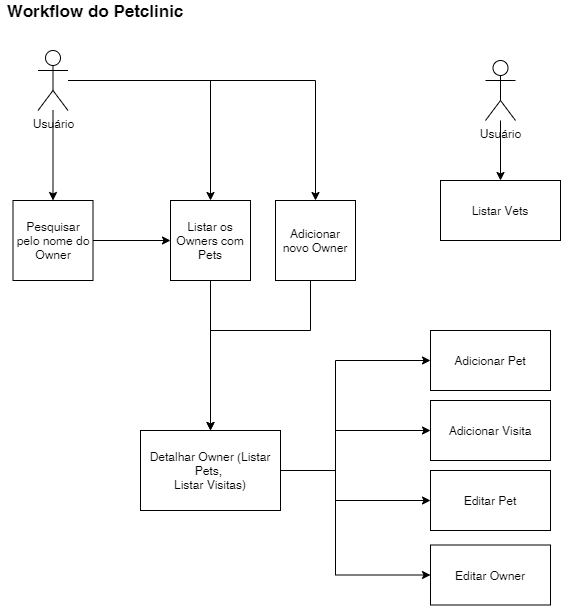

The diagram above was exported from draw.io. Its source (the exported page's mxGraphModel, read from the mxfile embedded in the PNG):
<mxGraphModel dx="1422" dy="794" grid="1" gridSize="10" guides="1" tooltips="1" connect="1" arrows="1" fold="1" page="1" pageScale="1" pageWidth="827" pageHeight="1169" math="0" shadow="0">
  <root>
    <mxCell id="0" />
    <mxCell id="1" parent="0" />
    <mxCell id="iGdm01Qe6BIKWYIV9iY7-25" style="edgeStyle=orthogonalEdgeStyle;rounded=0;orthogonalLoop=1;jettySize=auto;html=1;" edge="1" parent="1" source="iGdm01Qe6BIKWYIV9iY7-1" target="iGdm01Qe6BIKWYIV9iY7-3">
      <mxGeometry relative="1" as="geometry" />
    </mxCell>
    <mxCell id="iGdm01Qe6BIKWYIV9iY7-1" value="Pesquisar pelo nome do Owner" style="whiteSpace=wrap;html=1;aspect=fixed;" vertex="1" parent="1">
      <mxGeometry x="22.5" y="210" width="80" height="80" as="geometry" />
    </mxCell>
    <mxCell id="iGdm01Qe6BIKWYIV9iY7-2" value="Workflow do Petclinic" style="text;html=1;strokeColor=none;fillColor=none;align=center;verticalAlign=middle;whiteSpace=wrap;rounded=0;fontStyle=1;fontSize=17;" vertex="1" parent="1">
      <mxGeometry x="10" y="10" width="190" height="20" as="geometry" />
    </mxCell>
    <mxCell id="iGdm01Qe6BIKWYIV9iY7-11" style="edgeStyle=orthogonalEdgeStyle;rounded=0;orthogonalLoop=1;jettySize=auto;html=1;entryX=0.5;entryY=0;entryDx=0;entryDy=0;" edge="1" parent="1" source="iGdm01Qe6BIKWYIV9iY7-3" target="iGdm01Qe6BIKWYIV9iY7-9">
      <mxGeometry relative="1" as="geometry">
        <Array as="points">
          <mxPoint x="220" y="380" />
          <mxPoint x="220" y="380" />
        </Array>
      </mxGeometry>
    </mxCell>
    <mxCell id="iGdm01Qe6BIKWYIV9iY7-3" value="Listar os Owners com Pets" style="whiteSpace=wrap;html=1;aspect=fixed;" vertex="1" parent="1">
      <mxGeometry x="180" y="210" width="80" height="80" as="geometry" />
    </mxCell>
    <mxCell id="iGdm01Qe6BIKWYIV9iY7-5" value="" style="edgeStyle=orthogonalEdgeStyle;rounded=0;orthogonalLoop=1;jettySize=auto;html=1;" edge="1" parent="1" source="iGdm01Qe6BIKWYIV9iY7-4" target="iGdm01Qe6BIKWYIV9iY7-3">
      <mxGeometry relative="1" as="geometry">
        <Array as="points">
          <mxPoint x="220" y="90" />
        </Array>
      </mxGeometry>
    </mxCell>
    <mxCell id="iGdm01Qe6BIKWYIV9iY7-6" style="edgeStyle=orthogonalEdgeStyle;rounded=0;orthogonalLoop=1;jettySize=auto;html=1;" edge="1" parent="1" source="iGdm01Qe6BIKWYIV9iY7-4" target="iGdm01Qe6BIKWYIV9iY7-1">
      <mxGeometry relative="1" as="geometry">
        <Array as="points">
          <mxPoint x="63" y="120" />
          <mxPoint x="63" y="120" />
        </Array>
      </mxGeometry>
    </mxCell>
    <mxCell id="iGdm01Qe6BIKWYIV9iY7-8" style="edgeStyle=orthogonalEdgeStyle;rounded=0;orthogonalLoop=1;jettySize=auto;html=1;" edge="1" parent="1" source="iGdm01Qe6BIKWYIV9iY7-4" target="iGdm01Qe6BIKWYIV9iY7-7">
      <mxGeometry relative="1" as="geometry">
        <Array as="points">
          <mxPoint x="325" y="90" />
        </Array>
      </mxGeometry>
    </mxCell>
    <mxCell id="iGdm01Qe6BIKWYIV9iY7-4" value="Usuário" style="shape=umlActor;verticalLabelPosition=bottom;verticalAlign=top;html=1;outlineConnect=0;" vertex="1" parent="1">
      <mxGeometry x="47.5" y="60" width="30" height="60" as="geometry" />
    </mxCell>
    <mxCell id="iGdm01Qe6BIKWYIV9iY7-23" style="edgeStyle=orthogonalEdgeStyle;rounded=0;orthogonalLoop=1;jettySize=auto;html=1;entryX=0.5;entryY=0;entryDx=0;entryDy=0;" edge="1" parent="1" source="iGdm01Qe6BIKWYIV9iY7-7" target="iGdm01Qe6BIKWYIV9iY7-9">
      <mxGeometry relative="1" as="geometry">
        <Array as="points">
          <mxPoint x="320" y="340" />
          <mxPoint x="220" y="340" />
        </Array>
      </mxGeometry>
    </mxCell>
    <mxCell id="iGdm01Qe6BIKWYIV9iY7-7" value="Adicionar novo Owner" style="whiteSpace=wrap;html=1;aspect=fixed;" vertex="1" parent="1">
      <mxGeometry x="285" y="210" width="80" height="80" as="geometry" />
    </mxCell>
    <mxCell id="iGdm01Qe6BIKWYIV9iY7-16" style="edgeStyle=orthogonalEdgeStyle;rounded=0;orthogonalLoop=1;jettySize=auto;html=1;" edge="1" parent="1" source="iGdm01Qe6BIKWYIV9iY7-9" target="iGdm01Qe6BIKWYIV9iY7-12">
      <mxGeometry relative="1" as="geometry">
        <Array as="points">
          <mxPoint x="345" y="480" />
          <mxPoint x="345" y="370" />
        </Array>
      </mxGeometry>
    </mxCell>
    <mxCell id="iGdm01Qe6BIKWYIV9iY7-17" style="edgeStyle=orthogonalEdgeStyle;rounded=0;orthogonalLoop=1;jettySize=auto;html=1;entryX=0;entryY=0.5;entryDx=0;entryDy=0;" edge="1" parent="1" source="iGdm01Qe6BIKWYIV9iY7-9" target="iGdm01Qe6BIKWYIV9iY7-15">
      <mxGeometry relative="1" as="geometry">
        <Array as="points">
          <mxPoint x="345" y="480" />
          <mxPoint x="345" y="440" />
        </Array>
      </mxGeometry>
    </mxCell>
    <mxCell id="iGdm01Qe6BIKWYIV9iY7-18" style="edgeStyle=orthogonalEdgeStyle;rounded=0;orthogonalLoop=1;jettySize=auto;html=1;entryX=0;entryY=0.5;entryDx=0;entryDy=0;" edge="1" parent="1" source="iGdm01Qe6BIKWYIV9iY7-9" target="iGdm01Qe6BIKWYIV9iY7-13">
      <mxGeometry relative="1" as="geometry">
        <Array as="points">
          <mxPoint x="345" y="480" />
          <mxPoint x="345" y="510" />
        </Array>
      </mxGeometry>
    </mxCell>
    <mxCell id="iGdm01Qe6BIKWYIV9iY7-19" style="edgeStyle=orthogonalEdgeStyle;rounded=0;orthogonalLoop=1;jettySize=auto;html=1;entryX=0;entryY=0.5;entryDx=0;entryDy=0;" edge="1" parent="1" source="iGdm01Qe6BIKWYIV9iY7-9" target="iGdm01Qe6BIKWYIV9iY7-14">
      <mxGeometry relative="1" as="geometry">
        <Array as="points">
          <mxPoint x="345" y="480" />
          <mxPoint x="345" y="585" />
        </Array>
      </mxGeometry>
    </mxCell>
    <mxCell id="iGdm01Qe6BIKWYIV9iY7-9" value="Detalhar Owner (Listar Pets,&amp;nbsp;&lt;br&gt;Listar Visitas)" style="rounded=0;whiteSpace=wrap;html=1;" vertex="1" parent="1">
      <mxGeometry x="150" y="440" width="140" height="80" as="geometry" />
    </mxCell>
    <mxCell id="iGdm01Qe6BIKWYIV9iY7-12" value="Adicionar Pet" style="rounded=0;whiteSpace=wrap;html=1;" vertex="1" parent="1">
      <mxGeometry x="440" y="340" width="120" height="60" as="geometry" />
    </mxCell>
    <mxCell id="iGdm01Qe6BIKWYIV9iY7-13" value="Editar Pet" style="rounded=0;whiteSpace=wrap;html=1;" vertex="1" parent="1">
      <mxGeometry x="440" y="480" width="120" height="60" as="geometry" />
    </mxCell>
    <mxCell id="iGdm01Qe6BIKWYIV9iY7-14" value="Editar Owner" style="rounded=0;whiteSpace=wrap;html=1;" vertex="1" parent="1">
      <mxGeometry x="440" y="554.5" width="120" height="60" as="geometry" />
    </mxCell>
    <mxCell id="iGdm01Qe6BIKWYIV9iY7-15" value="Adicionar Visita" style="rounded=0;whiteSpace=wrap;html=1;" vertex="1" parent="1">
      <mxGeometry x="440" y="410" width="120" height="60" as="geometry" />
    </mxCell>
    <mxCell id="iGdm01Qe6BIKWYIV9iY7-22" style="edgeStyle=orthogonalEdgeStyle;rounded=0;orthogonalLoop=1;jettySize=auto;html=1;" edge="1" parent="1" source="iGdm01Qe6BIKWYIV9iY7-20" target="iGdm01Qe6BIKWYIV9iY7-21">
      <mxGeometry relative="1" as="geometry" />
    </mxCell>
    <mxCell id="iGdm01Qe6BIKWYIV9iY7-20" value="Usuário" style="shape=umlActor;verticalLabelPosition=bottom;verticalAlign=top;html=1;outlineConnect=0;" vertex="1" parent="1">
      <mxGeometry x="495" y="70" width="30" height="60" as="geometry" />
    </mxCell>
    <mxCell id="iGdm01Qe6BIKWYIV9iY7-21" value="Listar Vets" style="rounded=0;whiteSpace=wrap;html=1;" vertex="1" parent="1">
      <mxGeometry x="450" y="190" width="120" height="60" as="geometry" />
    </mxCell>
  </root>
</mxGraphModel>